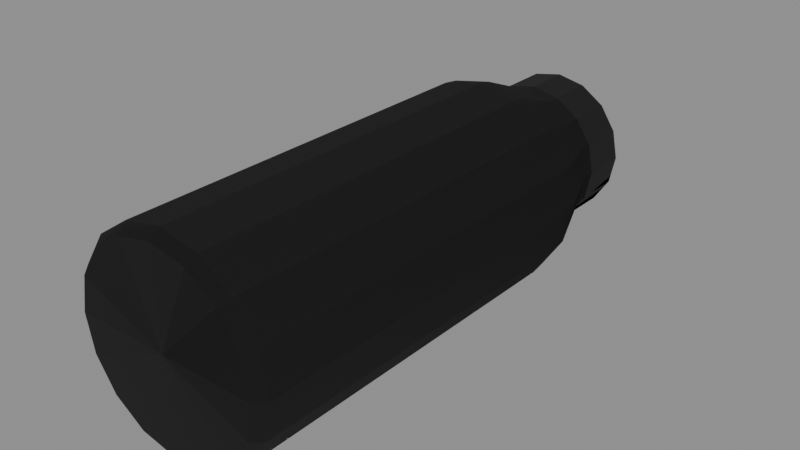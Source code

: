 # Source: S_MILKBOTTLE.blend  (saved by Blender 5.1.30; exported with 4.5.12 LTS)
import bpy
from mathutils import Matrix  # noqa: F401  (used for matrix-valued properties, if any)

bpy.ops.wm.read_factory_settings(use_empty=True)
scene = bpy.context.scene
scene.name = 'Scene'

# ---- images (referenced by path relative to the original .blend; pixels are not part of the script)
import os
ASSET_DIR = os.environ.get("B2B_ASSET_DIR", "")  # directory of the original .blend (textures are referenced by path, not embedded)
HERE = os.path.dirname(os.path.abspath(__file__))  # packed textures are extracted next to this script under _unpacked/

def load_image(name, relpath, width, height, colorspace="sRGB"):
    """Load a texture the original file referenced (path relative to the .blend, or extracted next to this script)."""
    p = next((c for c in (os.path.join(HERE, relpath), os.path.join(ASSET_DIR, relpath)) if relpath and os.path.exists(c)), "")
    if p:
        img = bpy.data.images.load(p, check_existing=True)
        img.name = name
    else:  # same state as the original file: an image datablock whose file is absent (Cycles renders it pink)
        img = bpy.data.images.new(name, width, height)
        img.source = "FILE"
        img.filepath = "//" + (relpath or name)
    img.colorspace_settings.name = colorspace
    return img
img_crossmaterialtrim_webp = load_image('CROSSMATERIALTRIM.webp', 'CROSSMATERIALTRIM.webp', 1024, 1024, 'sRGB')
img_crossmaterialtrim_masks_webp = load_image('CROSSMATERIALTRIM.MASKS.webp', 'CROSSMATERIALTRIM.MASKS.webp', 1024, 1024, 'Non-Color')
img_crossmaterialtrim_normal_webp = load_image('CROSSMATERIALTRIM.NORMAL.webp', 'CROSSMATERIALTRIM.NORMAL.webp', 1024, 1024, 'Non-Color')
img_crossmaterialtrim_colourisemask_webp = load_image('CROSSMATERIALTRIM.COLOURISEMASK.webp', 'CROSSMATERIALTRIM.COLOURISEMASK.webp', 1024, 1024, 'Non-Color')

# ---- materials (node trees are filled in below, after node groups)
mat_crosstrimmat = bpy.data.materials.new('CrossTrimMAT')
mat_crosstrimmat.use_backface_culling = True
mat_crosstrimmat.use_backface_culling_shadow = True

# ---- node groups
ng_nms_colourise = bpy.data.node_groups.new('NMS_Colourise', 'ShaderNodeTree')
_s = ng_nms_colourise.interface.new_socket(name='Color', in_out='OUTPUT', socket_type='NodeSocketColor')
_s = ng_nms_colourise.interface.new_socket(name='Diffuse', in_out='INPUT', socket_type='NodeSocketColor')
_s = ng_nms_colourise.interface.new_socket(name='Mask', in_out='INPUT', socket_type='NodeSocketFloat')
_s = ng_nms_colourise.interface.new_socket(name='Gradient', in_out='INPUT', socket_type='NodeSocketFloat')
_N = ng_nms_colourise.nodes; _L = ng_nms_colourise.links
n0 = _N.new('NodeGroupInput'); n0.name = 'Group Input'; n0.location = (-900, 0)
n1 = _N.new('NodeGroupOutput'); n1.name = 'Group Output'; n1.location = (700, 0)
n2 = _N.new('ShaderNodeRGB'); n2.name = 'Color'; n2.location = (-700, 220)
n2.outputs[0].default_value = (1.0, 1.0, 1.0, 1.0)
n3 = _N.new('ShaderNodeAttribute'); n3.name = 'Attribute'; n3.location = (-500, -260)
n3.label = 'nms_q'
n3.attribute_type = 'OBJECT'
n3.attribute_name = '["nms_q"]'
n4 = _N.new('ShaderNodeMath'); n4.name = 'Math'; n4.location = (-500, 130)
n4.operation = 'GREATER_THAN'
n4.inputs[1].default_value = 0.125
n5 = _N.new('ShaderNodeMix'); n5.name = 'Mix'; n5.location = (-340, 0)
n5.data_type = 'RGBA'
n6 = _N.new('ShaderNodeAttribute'); n6.name = 'Attribute.001'; n6.location = (-290, -260)
n6.label = 'nms_t'
n6.attribute_type = 'OBJECT'
n6.attribute_name = '["nms_t"]'
n7 = _N.new('ShaderNodeMath'); n7.name = 'Math.001'; n7.location = (-290, 130)
n7.operation = 'GREATER_THAN'
n7.inputs[1].default_value = 0.375
n8 = _N.new('ShaderNodeMix'); n8.name = 'Mix.001'; n8.location = (-130, 0)
n8.data_type = 'RGBA'
n9 = _N.new('ShaderNodeAttribute'); n9.name = 'Attribute.002'; n9.location = (-80, -260)
n9.label = 'nms_s'
n9.attribute_type = 'OBJECT'
n9.attribute_name = '["nms_s"]'
n10 = _N.new('ShaderNodeMath'); n10.name = 'Math.002'; n10.location = (-80, 130)
n10.operation = 'GREATER_THAN'
n10.inputs[1].default_value = 0.625
n11 = _N.new('ShaderNodeMix'); n11.name = 'Mix.002'; n11.location = (80, 0)
n11.data_type = 'RGBA'
n12 = _N.new('ShaderNodeAttribute'); n12.name = 'Attribute.003'; n12.location = (130, -260)
n12.label = 'nms_p'
n12.attribute_type = 'OBJECT'
n12.attribute_name = '["nms_p"]'
n13 = _N.new('ShaderNodeMath'); n13.name = 'Math.003'; n13.location = (130, 130)
n13.operation = 'GREATER_THAN'
n13.inputs[1].default_value = 0.875
n14 = _N.new('ShaderNodeMix'); n14.name = 'Mix.003'; n14.location = (290, 0)
n14.data_type = 'RGBA'
n15 = _N.new('ShaderNodeMix'); n15.name = 'Mix.004'; n15.location = (340, -440)
n15.data_type = 'RGBA'
n16 = _N.new('ShaderNodeMix'); n16.name = 'Mix.005'; n16.location = (530, 0)
n16.data_type = 'RGBA'
n17 = _N.new('ShaderNodeMix'); n17.name = 'Mix.006'; n17.location = (720, 0)
n17.data_type = 'RGBA'
n17.blend_type = 'MULTIPLY'
n17.inputs[0].default_value = 1.0
_L.new(n0.outputs[1], n4.inputs[0])
_L.new(n4.outputs[0], n5.inputs[0])
_L.new(n2.outputs[0], n5.inputs[6])
_L.new(n3.outputs[0], n5.inputs[7])
_L.new(n0.outputs[1], n7.inputs[0])
_L.new(n7.outputs[0], n8.inputs[0])
_L.new(n5.outputs[2], n8.inputs[6])
_L.new(n6.outputs[0], n8.inputs[7])
_L.new(n0.outputs[1], n10.inputs[0])
_L.new(n10.outputs[0], n11.inputs[0])
_L.new(n8.outputs[2], n11.inputs[6])
_L.new(n9.outputs[0], n11.inputs[7])
_L.new(n0.outputs[1], n13.inputs[0])
_L.new(n13.outputs[0], n14.inputs[0])
_L.new(n11.outputs[2], n14.inputs[6])
_L.new(n12.outputs[0], n14.inputs[7])
_L.new(n0.outputs[1], n15.inputs[0])
_L.new(n12.outputs[0], n15.inputs[7])
_L.new(n0.outputs[2], n16.inputs[0])
_L.new(n14.outputs[2], n16.inputs[6])
_L.new(n15.outputs[2], n16.inputs[7])
_L.new(n0.outputs[0], n17.inputs[6])
_L.new(n16.outputs[2], n17.inputs[7])
_L.new(n17.outputs[2], n1.inputs[0])
n1.is_active_output = True

# ---- material node trees
mat_crosstrimmat.use_nodes = True; mat_crosstrimmat.node_tree.nodes.clear()
_N = mat_crosstrimmat.node_tree.nodes; _L = mat_crosstrimmat.node_tree.links
n0 = _N.new('ShaderNodeOutputMaterial'); n0.name = 'Material Output'; n0.location = (600, 0)
n1 = _N.new('ShaderNodeBsdfPrincipled'); n1.name = 'Principled BSDF'; n1.location = (250, 0)
n2 = _N.new('ShaderNodeTexImage'); n2.name = 'Diffuse'; n2.location = (-700, 300)
n2.label = 'Diffuse'
n2.image = img_crossmaterialtrim_webp
n3 = _N.new('ShaderNodeTexImage'); n3.name = 'Masks'; n3.location = (-700, 0)
n3.label = 'Masks'
n3.image = img_crossmaterialtrim_masks_webp
n4 = _N.new('ShaderNodeSeparateColor'); n4.name = 'Separate Color'; n4.location = (-450, 0)
n5 = _N.new('ShaderNodeMath'); n5.name = 'Math'; n5.location = (-80, -60)
n5.operation = 'MULTIPLY'
n5.inputs[1].default_value = 0.9
n6 = _N.new('ShaderNodeTexImage'); n6.name = 'Normal'; n6.location = (-700, -350)
n6.label = 'Normal'
n6.image = img_crossmaterialtrim_normal_webp
n7 = _N.new('ShaderNodeSeparateColor'); n7.name = 'Separate Color.001'; n7.location = (-500, -350)
n8 = _N.new('ShaderNodeMath'); n8.name = 'Math.001'; n8.location = (-330, -420)
n8.operation = 'MULTIPLY_ADD'
n8.inputs[1].default_value = 2.0
n8.inputs[2].default_value = -1.0
n9 = _N.new('ShaderNodeMath'); n9.name = 'Math.002'; n9.location = (-330, -520)
n9.operation = 'MULTIPLY_ADD'
n9.inputs[1].default_value = 2.0
n9.inputs[2].default_value = -1.0
n10 = _N.new('ShaderNodeMath'); n10.name = 'Math.003'; n10.location = (-180, -470)
n11 = _N.new('ShaderNodeMath'); n11.name = 'Math.004'; n11.location = (-250, -420)
n11.operation = 'MULTIPLY'
n12 = _N.new('ShaderNodeMath'); n12.name = 'Math.005'; n12.location = (-250, -520)
n12.operation = 'MULTIPLY'
n13 = _N.new('ShaderNodeMath'); n13.name = 'Math.006'; n13.location = (-110, -470)
n13.operation = 'SUBTRACT'
n13.use_clamp = True
n13.inputs[0].default_value = 1.0
n14 = _N.new('ShaderNodeMath'); n14.name = 'Math.007'; n14.location = (-40, -470)
n14.operation = 'SQRT'
n15 = _N.new('ShaderNodeMath'); n15.name = 'Math.008'; n15.location = (30, -470)
n15.operation = 'MULTIPLY_ADD'
n16 = _N.new('ShaderNodeCombineColor'); n16.name = 'Combine Color'; n16.location = (-150, -350)
n17 = _N.new('ShaderNodeNormalMap'); n17.name = 'Normal Map'; n17.location = (0, -350)
n18 = _N.new('ShaderNodeTexImage'); n18.name = 'Colourise Mask'; n18.location = (-750, -700)
n18.label = 'Colourise Mask'
n18.image = img_crossmaterialtrim_colourisemask_webp
n19 = _N.new('ShaderNodeSeparateColor'); n19.name = 'Separate Color.002'; n19.location = (-450, -700)
n20 = _N.new('ShaderNodeGroup'); n20.name = 'Group'; n20.location = (-70, 60)
n20.node_tree = ng_nms_colourise
n20.inputs[2].default_value = 0.0
_L.new(n1.outputs[0], n0.inputs[0])
_L.new(n3.outputs[0], n4.inputs[0])
_L.new(n4.outputs[0], n5.inputs[0])
_L.new(n5.outputs[0], n1.inputs[2])
_L.new(n4.outputs[1], n1.inputs[1])
_L.new(n6.outputs[0], n7.inputs[0])
_L.new(n7.outputs[0], n8.inputs[0])
_L.new(n7.outputs[1], n9.inputs[0])
_L.new(n8.outputs[0], n11.inputs[0])
_L.new(n8.outputs[0], n11.inputs[1])
_L.new(n11.outputs[0], n10.inputs[0])
_L.new(n9.outputs[0], n12.inputs[0])
_L.new(n9.outputs[0], n12.inputs[1])
_L.new(n12.outputs[0], n10.inputs[1])
_L.new(n10.outputs[0], n13.inputs[1])
_L.new(n13.outputs[0], n14.inputs[0])
_L.new(n14.outputs[0], n15.inputs[0])
_L.new(n7.outputs[0], n16.inputs[0])
_L.new(n7.outputs[1], n16.inputs[1])
_L.new(n15.outputs[0], n16.inputs[2])
_L.new(n16.outputs[0], n17.inputs[1])
_L.new(n17.outputs[0], n1.inputs[5])
_L.new(n18.outputs[0], n19.inputs[0])
_L.new(n19.outputs[0], n20.inputs[1])
_L.new(n2.outputs[0], n20.inputs[0])
_L.new(n20.outputs[0], n1.inputs[0])
n0.is_active_output = True

# ---- meshes
me_s_milkbottle = bpy.data.meshes.new('S_MILKBOTTLE')
me_s_milkbottle.from_pydata([(0.03014, 0.3696, 0.03014), (0.03937, 0.3696, 0.01631), (0.0, 0.3696, 2.791e-08), (0.01631, 0.3696, 0.03937), (0.0, 0.3696, 2.791e-08), (0.0, 0.3696, 0.0426), (0.0, 0.3696, 2.791e-08), (-0.01631, 0.3696, 0.03937), (0.0, 0.3696, 2.791e-08), (-0.03014, 0.3696, 0.03014), (0.0, 0.3696, 2.791e-08), (-0.03937, 0.3696, 0.01631), (0.0, 0.3696, 2.791e-08), (-0.0426, 0.3696, -2.701e-07), (0.0, 0.3696, 2.791e-08), (-0.03937, 0.3696, -0.01631), (0.0, 0.3696, 2.791e-08), (-0.03014, 0.3696, -0.03014), (0.0, 0.3696, 2.791e-08), (-0.01631, 0.3696, -0.03937), (0.0, 0.3696, 2.791e-08), (0.0, 0.3696, -0.0426), (0.0, 0.3696, 2.791e-08), (0.01631, 0.3696, -0.03937), (0.0, 0.3696, 2.791e-08), (0.03014, 0.3696, -0.03014), (0.0, 0.3696, 2.791e-08), (0.03937, 0.3696, -0.01631), (0.0, 0.3696, 2.791e-08), (0.0426, 0.3696, 3.259e-07), (0.0, 0.3696, 2.791e-08), (0.03937, 0.3696, 0.01631), (0.0, 0.3696, 2.791e-08), (0.05893, 0.001269, 0.02441), (0.0451, 0.001269, 0.0451), (0.0, 0.001269, 9.583e-11), (0.02441, 0.001269, 0.05893), (0.0, 0.001269, 9.583e-11), (0.0, 0.001269, 0.06378), (0.0, 0.001269, 9.583e-11), (-0.02441, 0.001269, 0.05893), (0.0, 0.001269, 9.583e-11), (-0.0451, 0.001269, 0.0451), (0.0, 0.001269, 9.583e-11), (-0.05893, 0.001269, 0.02441), (0.0, 0.001269, 9.583e-11), (-0.06378, 0.001269, 9.583e-11), (0.0, 0.001269, 9.583e-11), (-0.05893, 0.001269, -0.02441), (0.0, 0.001269, 9.583e-11), (-0.0451, 0.001269, -0.0451), (0.0, 0.001269, 9.583e-11), (-0.02441, 0.001269, -0.05893), (0.0, 0.001269, 9.583e-11), (0.0, 0.001269, -0.06378), (0.0, 0.001269, 9.583e-11), (0.02441, 0.001269, -0.05893), (0.0, 0.001269, 9.583e-11), (0.0451, 0.001269, -0.0451), (0.0, 0.001269, 9.583e-11), (0.05893, 0.001269, -0.02441), (0.0, 0.001269, 9.583e-11), (0.06378, 0.001269, 9.583e-11), (0.0, 0.001269, 9.583e-11), (0.05893, 0.001269, 0.02441), (0.0, 0.001269, 9.583e-11), (0.03522, 0.3284, 0.03522), (0.04755, 0.3159, 0.0197), (0.04599, 0.3284, 0.01906), (0.03641, 0.3159, 0.03641), (0.01906, 0.3284, 0.04599), (0.0197, 0.3159, 0.04755), (0.0, 0.3284, 0.0498), (0.0, 0.3159, 0.05148), (-0.01906, 0.3284, 0.04599), (-0.0197, 0.3159, 0.04755), (-0.03522, 0.3284, 0.03522), (-0.03641, 0.3159, 0.03641), (-0.04599, 0.3284, 0.01906), (-0.04755, 0.3159, 0.0197), (-0.0498, 0.3284, 3.228e-07), (-0.05148, 0.3159, 2.385e-08), (-0.04599, 0.3284, -0.01906), (-0.04755, 0.3159, -0.0197), (-0.03522, 0.3284, -0.03522), (-0.03641, 0.3159, -0.03641), (-0.01906, 0.3284, -0.04599), (-0.0197, 0.3159, -0.04755), (0.0, 0.3284, -0.0498), (0.0, 0.3159, -0.05148), (0.01906, 0.3284, -0.04599), (0.0197, 0.3159, -0.04755), (0.03522, 0.3284, -0.03522), (0.03641, 0.3159, -0.03641), (0.04599, 0.3284, -0.01906), (0.04755, 0.3159, -0.0197), (0.0498, 0.3284, -2.732e-07), (0.05148, 0.3159, 2.385e-08), (0.04599, 0.3284, 0.01906), (0.04755, 0.3159, 0.0197), (-0.06287, 0.2749, -0.02605), (-0.06805, 0.2749, 2.075e-08), (-0.04755, 0.3159, -0.0197), (-0.05148, 0.3159, 2.385e-08), (-0.06287, 0.2749, 0.02605), (-0.04755, 0.3159, 0.0197), (-0.04813, 0.2749, 0.04813), (-0.03641, 0.3159, 0.03641), (-0.02605, 0.2749, 0.06287), (-0.0197, 0.3159, 0.04755), (0.0, 0.2749, 0.06805), (0.0, 0.3159, 0.05148), (0.02605, 0.2749, 0.06287), (0.0197, 0.3159, 0.04755), (0.03014, 0.3696, 0.03014), (0.04599, 0.3606, 0.01906), (0.03937, 0.3696, 0.01631), (0.03522, 0.3606, 0.03522), (0.04599, 0.3284, 0.01906), (0.01631, 0.3696, 0.03937), (0.03522, 0.3284, 0.03522), (0.01906, 0.3606, 0.04599), (0.0, 0.3696, 0.0426), (0.01906, 0.3284, 0.04599), (0.0, 0.3606, 0.0498), (-0.01631, 0.3696, 0.03937), (0.0, 0.3284, 0.0498), (-0.01906, 0.3606, 0.04599), (-0.03014, 0.3696, 0.03014), (-0.01906, 0.3284, 0.04599), (-0.03522, 0.3606, 0.03522), (-0.03937, 0.3696, 0.01631), (-0.03522, 0.3284, 0.03522), (-0.04599, 0.3606, 0.01906), (-0.0426, 0.3696, -2.701e-07), (-0.04599, 0.3284, 0.01906), (-0.0498, 0.3606, 3.252e-07), (-0.03937, 0.3696, -0.01631), (-0.0498, 0.3284, 3.228e-07), (-0.04599, 0.3606, -0.01906), (-0.03014, 0.3696, -0.03014), (-0.04599, 0.3284, -0.01906), (-0.03522, 0.3606, -0.03522), (-0.01631, 0.3696, -0.03937), (-0.03522, 0.3284, -0.03522), (-0.01906, 0.3606, -0.04599), (0.0, 0.3696, -0.0426), (-0.01906, 0.3284, -0.04599), (0.0, 0.3606, -0.0498), (0.01631, 0.3696, -0.03937), (0.0, 0.3284, -0.0498), (0.01906, 0.3606, -0.04599), (0.03014, 0.3696, -0.03014), (0.01906, 0.3284, -0.04599), (0.03522, 0.3284, -0.03522), (0.03522, 0.3606, -0.03522), (0.03937, 0.3696, -0.01631), (0.04599, 0.3606, -0.01906), (0.04599, 0.3284, -0.01906), (0.0426, 0.3696, 3.259e-07), (0.0498, 0.3606, -2.708e-07), (0.0498, 0.3284, -2.732e-07), (0.03937, 0.3696, 0.01631), (0.04599, 0.3606, 0.01906), (0.04599, 0.3284, 0.01906), (0.03641, 0.3159, 0.03641), (0.06287, 0.2749, 0.02605), (0.04755, 0.3159, 0.0197), (0.04813, 0.2749, 0.04813), (0.0197, 0.3159, 0.04755), (0.06415, 0.2642, 0.02658), (0.02605, 0.2749, 0.06287), (0.0491, 0.2642, 0.0491), (0.06415, 0.00798, 0.02658), (0.02658, 0.2642, 0.06415), (0.0, 0.2749, 0.06805), (0.0491, 0.00798, 0.0491), (0.05893, 0.001269, 0.02441), (0.0451, 0.001269, 0.0451), (0.02658, 0.00798, 0.06415), (0.02441, 0.001269, 0.05893), (0.0, 0.2642, 0.06946), (-0.02605, 0.2749, 0.06287), (0.0, 0.00798, 0.06946), (0.0, 0.001269, 0.06378), (-0.02658, 0.2642, 0.06415), (-0.04813, 0.2749, 0.04813), (-0.02658, 0.00798, 0.06415), (-0.02441, 0.001269, 0.05893), (-0.0491, 0.2642, 0.0491), (-0.06287, 0.2749, 0.02605), (-0.0491, 0.00798, 0.0491), (-0.0451, 0.001269, 0.0451), (-0.06415, 0.2642, 0.02658), (-0.06805, 0.2749, 2.075e-08), (-0.06415, 0.00798, 0.02658), (-0.05893, 0.001269, 0.02441), (-0.06946, 0.2642, 1.994e-08), (-0.06287, 0.2749, -0.02605), (-0.06946, 0.00798, 6.025e-10), (-0.06378, 0.001269, 9.583e-11), (-0.06415, 0.2642, -0.02658), (-0.06415, 0.00798, -0.02658), (-0.05893, 0.001269, -0.02441), (-0.03641, 0.3159, -0.03641), (-0.04755, 0.3159, -0.0197), (-0.0491, 0.00798, -0.0491), (-0.0451, 0.001269, -0.0451), (-0.04813, 0.2749, -0.04813), (-0.0197, 0.3159, -0.04755), (-0.0491, 0.2642, -0.0491), (-0.02605, 0.2749, -0.06287), (0.0, 0.3159, -0.05148), (-0.02658, 0.2642, -0.06415), (0.0, 0.2749, -0.06805), (0.0197, 0.3159, -0.04755), (-0.02658, 0.00798, -0.06415), (-0.02441, 0.001269, -0.05893), (0.0, 0.2642, -0.06946), (0.02605, 0.2749, -0.06287), (0.03641, 0.3159, -0.03641), (0.0, 0.00798, -0.06946), (0.0, 0.001269, -0.06378), (0.02658, 0.2642, -0.06415), (0.04813, 0.2749, -0.04813), (0.04755, 0.3159, -0.0197), (0.02658, 0.00798, -0.06415), (0.02441, 0.001269, -0.05893), (0.0491, 0.2642, -0.0491), (0.06287, 0.2749, -0.02605), (0.05148, 0.3159, 2.385e-08), (0.0491, 0.00798, -0.0491), (0.0451, 0.001269, -0.0451), (0.06415, 0.2642, -0.02658), (0.06805, 0.2749, 2.075e-08), (0.04755, 0.3159, 0.0197), (0.06287, 0.2749, 0.02605), (0.06946, 0.2642, 1.994e-08), (0.06415, 0.2642, 0.02658), (0.06415, 0.00798, -0.02658), (0.05893, 0.001269, -0.02441), (0.06946, 0.00798, 6.025e-10), (0.06378, 0.001269, 9.583e-11), (0.06415, 0.00798, 0.02658), (0.05893, 0.001269, 0.02441), (0.0, 0.3713, -0.01527), (0.01665, 0.3713, 0.001392), (0.02356, 0.3713, -0.01527), (0.01665, 0.3713, -0.03192), (0.0, 0.3713, 0.008293), (0.0, 0.3713, -0.03882), (-0.01665, 0.3713, 0.001391), (-0.01665, 0.3713, -0.03192), (-0.02356, 0.3713, -0.01527)], [], [(0, 1, 2), (3, 0, 4), (5, 3, 6), (7, 5, 8), (9, 7, 10), (11, 9, 12), (13, 11, 14), (15, 13, 16), (17, 15, 18), (19, 17, 20), (21, 19, 22), (23, 21, 24), (25, 23, 26), (27, 25, 28), (29, 27, 30), (31, 29, 32), (33, 34, 35), (34, 36, 37), (36, 38, 39), (38, 40, 41), (40, 42, 43), (42, 44, 45), (44, 46, 47), (46, 48, 49), (48, 50, 51), (50, 52, 53), (52, 54, 55), (54, 56, 57), (56, 58, 59), (58, 60, 61), (60, 62, 63), (62, 64, 65), (66, 67, 68), (69, 67, 66), (70, 69, 66), (71, 69, 70), (72, 71, 70), (73, 71, 72), (74, 73, 72), (75, 73, 74), (76, 75, 74), (77, 75, 76), (78, 77, 76), (79, 77, 78), (80, 79, 78), (81, 79, 80), (82, 81, 80), (83, 81, 82), (84, 83, 82), (85, 83, 84), (86, 85, 84), (87, 85, 86), (88, 87, 86), (89, 87, 88), (90, 89, 88), (91, 89, 90), (92, 91, 90), (93, 91, 92), (94, 93, 92), (95, 93, 94), (96, 95, 94), (97, 95, 96), (98, 97, 96), (99, 97, 98), (100, 101, 102), (102, 101, 103), (101, 104, 103), (103, 104, 105), (104, 106, 105), (105, 106, 107), (106, 108, 107), (107, 108, 109), (108, 110, 109), (109, 110, 111), (110, 112, 111), (111, 112, 113), (114, 115, 116), (117, 115, 114), (117, 118, 115), (119, 117, 114), (120, 118, 117), (121, 117, 119), (121, 120, 117), (122, 121, 119), (123, 120, 121), (124, 121, 122), (124, 123, 121), (125, 124, 122), (126, 123, 124), (127, 124, 125), (127, 126, 124), (128, 127, 125), (129, 126, 127), (130, 127, 128), (130, 129, 127), (131, 130, 128), (132, 129, 130), (133, 130, 131), (133, 132, 130), (134, 133, 131), (135, 132, 133), (136, 133, 134), (136, 135, 133), (137, 136, 134), (138, 135, 136), (139, 136, 137), (139, 138, 136), (140, 139, 137), (141, 138, 139), (142, 139, 140), (142, 141, 139), (143, 142, 140), (144, 141, 142), (145, 142, 143), (145, 144, 142), (146, 145, 143), (147, 144, 145), (148, 145, 146), (148, 147, 145), (149, 148, 146), (150, 147, 148), (151, 148, 149), (151, 150, 148), (152, 151, 149), (153, 150, 151), (151, 154, 153), (155, 151, 152), (155, 154, 151), (156, 155, 152), (157, 154, 155), (157, 155, 156), (158, 154, 157), (159, 157, 156), (160, 158, 157), (160, 157, 159), (161, 158, 160), (162, 160, 159), (163, 160, 162), (163, 161, 160), (164, 161, 163), (165, 166, 167), (168, 166, 165), (169, 168, 165), (168, 170, 166), (171, 168, 169), (172, 170, 168), (171, 172, 168), (172, 173, 170), (174, 172, 171), (175, 174, 171), (176, 173, 172), (174, 176, 172), (176, 177, 173), (178, 177, 176), (179, 178, 176), (179, 176, 174), (180, 178, 179), (181, 174, 175), (181, 179, 174), (182, 181, 175), (183, 180, 179), (183, 179, 181), (184, 180, 183), (185, 181, 182), (185, 183, 181), (186, 185, 182), (187, 184, 183), (187, 183, 185), (188, 184, 187), (189, 185, 186), (189, 187, 185), (190, 189, 186), (191, 188, 187), (191, 187, 189), (192, 188, 191), (193, 189, 190), (193, 191, 189), (194, 193, 190), (195, 192, 191), (195, 191, 193), (196, 192, 195), (197, 193, 194), (197, 195, 193), (198, 197, 194), (199, 196, 195), (199, 195, 197), (200, 196, 199), (201, 199, 197), (201, 197, 198), (202, 200, 199), (202, 199, 201), (203, 200, 202), (204, 198, 205), (206, 203, 202), (207, 203, 206), (208, 198, 204), (208, 201, 198), (209, 208, 204), (210, 202, 201), (210, 201, 208), (206, 202, 210), (211, 208, 209), (211, 210, 208), (212, 211, 209), (213, 206, 210), (213, 210, 211), (214, 211, 212), (214, 213, 211), (215, 214, 212), (216, 206, 213), (216, 207, 206), (217, 207, 216), (218, 213, 214), (218, 216, 213), (219, 214, 215), (219, 218, 214), (220, 219, 215), (221, 216, 218), (221, 217, 216), (222, 217, 221), (223, 218, 219), (223, 221, 218), (224, 219, 220), (224, 223, 219), (225, 224, 220), (226, 221, 223), (226, 222, 221), (227, 222, 226), (228, 223, 224), (228, 226, 223), (229, 224, 225), (229, 228, 224), (230, 229, 225), (231, 226, 228), (231, 227, 226), (232, 227, 231), (233, 228, 229), (233, 231, 228), (234, 229, 230), (234, 233, 229), (235, 234, 230), (236, 234, 235), (236, 237, 234), (237, 233, 234), (238, 237, 236), (239, 231, 233), (237, 239, 233), (239, 232, 231), (240, 232, 239), (241, 239, 237), (241, 240, 239), (238, 241, 237), (242, 240, 241), (243, 241, 238), (243, 242, 241), (244, 242, 243), (245, 246, 247), (245, 247, 248), (245, 249, 246), (245, 248, 250), (245, 251, 249), (245, 250, 252), (245, 253, 251), (245, 252, 253)])
me_s_milkbottle.polygons.foreach_set('use_smooth', [True] * 264)
_uv = me_s_milkbottle.uv_layers.new(name='UVMap')
_uv.uv.foreach_set('vector', [0.6958, 0.6606, 0.6982, 0.6606, 0.6973, 0.6743, 0.6934, 0.6606, 0.6958, 0.6606, 0.6943, 0.6743, 0.6909, 0.6606, 0.6934, 0.6606, 0.6919, 0.6743, 0.688, 0.6606, 0.6909, 0.6606, 0.6895, 0.6743, 0.6855, 0.6606, 0.688, 0.6606, 0.687, 0.6743, 0.6831, 0.6606, 0.6855, 0.6606, 0.6841, 0.6743, 0.6802, 0.6606, 0.6831, 0.6606, 0.6816, 0.6743, 0.6777, 0.6606, 0.6802, 0.6606, 0.6792, 0.6743, 0.6753, 0.6606, 0.6777, 0.6606, 0.6763, 0.6743, 0.6724, 0.6606, 0.6753, 0.6606, 0.6738, 0.6743, 0.6699, 0.6606, 0.6724, 0.6606, 0.6714, 0.6743, 0.6675, 0.6606, 0.6699, 0.6606, 0.6689, 0.6743, 0.665, 0.6606, 0.6675, 0.6606, 0.666, 0.6743, 0.6621, 0.6606, 0.665, 0.6606, 0.6636, 0.6743, 0.6597, 0.6606, 0.6621, 0.6606, 0.6611, 0.6743, 0.6572, 0.6606, 0.6597, 0.6606, 0.6582, 0.6743, 0.8506, 0.5713, 0.8496, 0.5713, 0.8501, 0.5928, 0.8496, 0.5713, 0.8486, 0.5713, 0.8491, 0.5928, 0.8486, 0.5713, 0.8481, 0.5713, 0.8486, 0.5928, 0.8481, 0.5713, 0.8472, 0.5713, 0.8477, 0.5928, 0.8472, 0.5713, 0.8462, 0.5713, 0.8467, 0.5928, 0.8462, 0.5713, 0.8452, 0.5713, 0.8457, 0.5928, 0.8452, 0.5713, 0.8442, 0.5713, 0.8447, 0.5928, 0.8442, 0.5713, 0.8438, 0.5713, 0.8442, 0.5928, 0.8438, 0.5713, 0.8428, 0.5713, 0.8433, 0.5928, 0.8428, 0.5713, 0.8418, 0.5713, 0.8423, 0.5928, 0.8418, 0.5713, 0.8408, 0.5713, 0.8413, 0.5928, 0.8408, 0.5713, 0.8398, 0.5713, 0.8403, 0.5928, 0.8398, 0.5713, 0.8394, 0.5713, 0.8398, 0.5928, 0.8394, 0.5713, 0.8384, 0.5713, 0.8389, 0.5928, 0.8384, 0.5713, 0.8374, 0.5713, 0.8379, 0.5928, 0.8374, 0.5713, 0.8364, 0.5713, 0.8369, 0.5928, 0.9067, 0.5264, 0.9336, 0.5186, 0.9336, 0.5264, 0.9067, 0.5186, 0.9336, 0.5186, 0.9067, 0.5264, 0.8799, 0.5264, 0.9067, 0.5186, 0.9067, 0.5264, 0.8799, 0.5186, 0.9067, 0.5186, 0.8799, 0.5264, 0.853, 0.5264, 0.8799, 0.5186, 0.8799, 0.5264, 0.853, 0.5186, 0.8799, 0.5186, 0.853, 0.5264, 0.8262, 0.5264, 0.853, 0.5186, 0.853, 0.5264, 0.8262, 0.5186, 0.853, 0.5186, 0.8262, 0.5264, 0.7993, 0.5264, 0.8262, 0.5186, 0.8262, 0.5264, 0.7993, 0.5186, 0.8262, 0.5186, 0.7993, 0.5264, 0.7725, 0.5264, 0.7993, 0.5186, 0.7993, 0.5264, 0.7725, 0.5186, 0.7993, 0.5186, 0.7725, 0.5264, 0.7456, 0.5264, 0.7725, 0.5186, 0.7725, 0.5264, 0.7456, 0.5186, 0.7725, 0.5186, 0.7456, 0.5264, 0.7188, 0.5264, 0.7456, 0.5186, 0.7456, 0.5264, 0.7188, 0.5186, 0.7456, 0.5186, 0.7188, 0.5264, 0.6919, 0.5264, 0.7188, 0.5186, 0.7188, 0.5264, 0.6919, 0.5186, 0.7188, 0.5186, 0.6919, 0.5264, 0.665, 0.5264, 0.6919, 0.5186, 0.6919, 0.5264, 0.665, 0.5186, 0.6919, 0.5186, 0.665, 0.5264, 0.6382, 0.5264, 0.665, 0.5186, 0.665, 0.5264, 0.6382, 0.5186, 0.665, 0.5186, 0.6382, 0.5264, 0.6113, 0.5264, 0.6382, 0.5186, 0.6382, 0.5264, 0.6113, 0.5186, 0.6382, 0.5186, 0.6113, 0.5264, 0.5845, 0.5264, 0.6113, 0.5186, 0.6113, 0.5264, 0.5845, 0.5186, 0.6113, 0.5186, 0.5845, 0.5264, 0.5576, 0.5264, 0.5845, 0.5186, 0.5845, 0.5264, 0.5576, 0.5186, 0.5845, 0.5186, 0.5576, 0.5264, 0.5308, 0.5264, 0.5576, 0.5186, 0.5576, 0.5264, 0.5308, 0.5186, 0.5576, 0.5186, 0.5308, 0.5264, 0.5039, 0.5264, 0.5308, 0.5186, 0.5308, 0.5264, 0.5039, 0.5186, 0.5308, 0.5186, 0.5039, 0.5264, 0.1587, 0.3364, 0.1649, 0.3364, 0.1587, 0.3511, 0.1587, 0.3511, 0.1649, 0.3364, 0.1649, 0.3511, 0.1649, 0.3364, 0.1711, 0.3364, 0.1649, 0.3511, 0.1649, 0.3511, 0.1711, 0.3364, 0.1711, 0.3511, 0.1711, 0.3364, 0.1772, 0.3364, 0.1711, 0.3511, 0.1711, 0.3511, 0.1772, 0.3364, 0.1772, 0.3511, 0.1772, 0.3364, 0.1836, 0.3364, 0.1772, 0.3511, 0.1772, 0.3511, 0.1836, 0.3364, 0.1836, 0.3511, 0.1836, 0.3364, 0.1898, 0.3364, 0.1836, 0.3511, 0.1836, 0.3511, 0.1898, 0.3364, 0.1898, 0.3511, 0.1898, 0.3364, 0.196, 0.3364, 0.1898, 0.3511, 0.1898, 0.3511, 0.196, 0.3364, 0.196, 0.3511, 0.6958, 0.6606, 0.6982, 0.6606, 0.6982, 0.6606, 0.6958, 0.6606, 0.6982, 0.6606, 0.6958, 0.6606, 0.6958, 0.6606, 0.6982, 0.6689, 0.6982, 0.6606, 0.6934, 0.6606, 0.6958, 0.6606, 0.6958, 0.6606, 0.6958, 0.6689, 0.6982, 0.6689, 0.6958, 0.6606, 0.6934, 0.6606, 0.6958, 0.6606, 0.6934, 0.6606, 0.6934, 0.6606, 0.6958, 0.6689, 0.6958, 0.6606, 0.6909, 0.6606, 0.6934, 0.6606, 0.6934, 0.6606, 0.6934, 0.6689, 0.6958, 0.6689, 0.6934, 0.6606, 0.6909, 0.6606, 0.6934, 0.6606, 0.6909, 0.6606, 0.6909, 0.6606, 0.6934, 0.6689, 0.6934, 0.6606, 0.688, 0.6606, 0.6909, 0.6606, 0.6909, 0.6606, 0.6909, 0.6689, 0.6934, 0.6689, 0.6909, 0.6606, 0.688, 0.6606, 0.6909, 0.6606, 0.688, 0.6606, 0.688, 0.6606, 0.6909, 0.6689, 0.6909, 0.6606, 0.6855, 0.6606, 0.688, 0.6606, 0.688, 0.6606, 0.688, 0.6689, 0.6909, 0.6689, 0.688, 0.6606, 0.6855, 0.6606, 0.688, 0.6606, 0.6855, 0.6606, 0.6855, 0.6606, 0.688, 0.6689, 0.688, 0.6606, 0.6831, 0.6606, 0.6855, 0.6606, 0.6855, 0.6606, 0.6855, 0.6689, 0.688, 0.6689, 0.6855, 0.6606, 0.6831, 0.6606, 0.6855, 0.6606, 0.6831, 0.6606, 0.6831, 0.6606, 0.6855, 0.6689, 0.6855, 0.6606, 0.6802, 0.6606, 0.6831, 0.6606, 0.6831, 0.6606, 0.6831, 0.6689, 0.6855, 0.6689, 0.6831, 0.6606, 0.6802, 0.6606, 0.6831, 0.6606, 0.6802, 0.6606, 0.6802, 0.6606, 0.6831, 0.6689, 0.6831, 0.6606, 0.6777, 0.6606, 0.6802, 0.6606, 0.6802, 0.6606, 0.6802, 0.6689, 0.6831, 0.6689, 0.6802, 0.6606, 0.6777, 0.6606, 0.6802, 0.6606, 0.6777, 0.6606, 0.6777, 0.6606, 0.6802, 0.6689, 0.6802, 0.6606, 0.6753, 0.6606, 0.6777, 0.6606, 0.6777, 0.6606, 0.6777, 0.6689, 0.6802, 0.6689, 0.6777, 0.6606, 0.6753, 0.6606, 0.6777, 0.6606, 0.6753, 0.6606, 0.6753, 0.6606, 0.6777, 0.6689, 0.6777, 0.6606, 0.6724, 0.6606, 0.6753, 0.6606, 0.6753, 0.6606, 0.6753, 0.6689, 0.6777, 0.6689, 0.6753, 0.6606, 0.6724, 0.6606, 0.6753, 0.6606, 0.6724, 0.6606, 0.6724, 0.6606, 0.6753, 0.6689, 0.6753, 0.6606, 0.6699, 0.6606, 0.6724, 0.6606, 0.6724, 0.6606, 0.6724, 0.6689, 0.6753, 0.6689, 0.6724, 0.6606, 0.6699, 0.6606, 0.6724, 0.6606, 0.6699, 0.6606, 0.6699, 0.6606, 0.6724, 0.6689, 0.6724, 0.6606, 0.6675, 0.6606, 0.6699, 0.6606, 0.6699, 0.6606, 0.6699, 0.6689, 0.6724, 0.6689, 0.6699, 0.6606, 0.6675, 0.6606, 0.6699, 0.6606, 0.6675, 0.6606, 0.6675, 0.6606, 0.6699, 0.6689, 0.6699, 0.6606, 0.665, 0.6606, 0.6675, 0.6606, 0.6675, 0.6606, 0.6675, 0.6689, 0.6699, 0.6689, 0.6675, 0.6606, 0.6675, 0.6606, 0.665, 0.6689, 0.6675, 0.6689, 0.665, 0.6606, 0.6675, 0.6606, 0.665, 0.6606, 0.665, 0.6606, 0.665, 0.6689, 0.6675, 0.6606, 0.6621, 0.6606, 0.665, 0.6606, 0.665, 0.6606, 0.6621, 0.6606, 0.665, 0.6689, 0.665, 0.6606, 0.6621, 0.6606, 0.665, 0.6606, 0.6621, 0.6606, 0.6621, 0.6689, 0.665, 0.6689, 0.6621, 0.6606, 0.6597, 0.6606, 0.6621, 0.6606, 0.6621, 0.6606, 0.6597, 0.6606, 0.6621, 0.6689, 0.6621, 0.6606, 0.6597, 0.6606, 0.6621, 0.6606, 0.6597, 0.6606, 0.6597, 0.6689, 0.6621, 0.6689, 0.6597, 0.6606, 0.6572, 0.6606, 0.6597, 0.6606, 0.6597, 0.6606, 0.6572, 0.6606, 0.6597, 0.6606, 0.6572, 0.6606, 0.6572, 0.6606, 0.6597, 0.6689, 0.6597, 0.6606, 0.6572, 0.6689, 0.6597, 0.6689, 0.6572, 0.6606, 0.7803, 0.6147, 0.7891, 0.6074, 0.7891, 0.6147, 0.7803, 0.6074, 0.7891, 0.6074, 0.7803, 0.6147, 0.7715, 0.6147, 0.7803, 0.6074, 0.7803, 0.6147, 0.7803, 0.6074, 0.7891, 0.6064, 0.7891, 0.6074, 0.7715, 0.6074, 0.7803, 0.6074, 0.7715, 0.6147, 0.7803, 0.6064, 0.7891, 0.6064, 0.7803, 0.6074, 0.7715, 0.6074, 0.7803, 0.6064, 0.7803, 0.6074, 0.7803, 0.6064, 0.7891, 0.5737, 0.7891, 0.6064, 0.7715, 0.6064, 0.7803, 0.6064, 0.7715, 0.6074, 0.7627, 0.6074, 0.7715, 0.6064, 0.7715, 0.6074, 0.7803, 0.5737, 0.7891, 0.5737, 0.7803, 0.6064, 0.7715, 0.6064, 0.7803, 0.5737, 0.7803, 0.6064, 0.7803, 0.5737, 0.7891, 0.5732, 0.7891, 0.5737, 0.7803, 0.5732, 0.7891, 0.5732, 0.7803, 0.5737, 0.7715, 0.5737, 0.7803, 0.5732, 0.7803, 0.5737, 0.7715, 0.5737, 0.7803, 0.5737, 0.7715, 0.6064, 0.7715, 0.5732, 0.7803, 0.5732, 0.7715, 0.5737, 0.7627, 0.6064, 0.7715, 0.6064, 0.7627, 0.6074, 0.7627, 0.6064, 0.7715, 0.5737, 0.7715, 0.6064, 0.7539, 0.6074, 0.7627, 0.6064, 0.7627, 0.6074, 0.7627, 0.5737, 0.7715, 0.5732, 0.7715, 0.5737, 0.7627, 0.5737, 0.7715, 0.5737, 0.7627, 0.6064, 0.7627, 0.5732, 0.7715, 0.5732, 0.7627, 0.5737, 0.7539, 0.6064, 0.7627, 0.6064, 0.7539, 0.6074, 0.7539, 0.6064, 0.7627, 0.5737, 0.7627, 0.6064, 0.7451, 0.6074, 0.7539, 0.6064, 0.7539, 0.6074, 0.7539, 0.5737, 0.7627, 0.5732, 0.7627, 0.5737, 0.7539, 0.5737, 0.7627, 0.5737, 0.7539, 0.6064, 0.7539, 0.5732, 0.7627, 0.5732, 0.7539, 0.5737, 0.7451, 0.6064, 0.7539, 0.6064, 0.7451, 0.6074, 0.7451, 0.6064, 0.7539, 0.5737, 0.7539, 0.6064, 0.7363, 0.6074, 0.7451, 0.6064, 0.7451, 0.6074, 0.7451, 0.5737, 0.7539, 0.5732, 0.7539, 0.5737, 0.7451, 0.5737, 0.7539, 0.5737, 0.7451, 0.6064, 0.7451, 0.5732, 0.7539, 0.5732, 0.7451, 0.5737, 0.7363, 0.6064, 0.7451, 0.6064, 0.7363, 0.6074, 0.7363, 0.6064, 0.7451, 0.5737, 0.7451, 0.6064, 0.7275, 0.6074, 0.7363, 0.6064, 0.7363, 0.6074, 0.7363, 0.5737, 0.7451, 0.5732, 0.7451, 0.5737, 0.7363, 0.5737, 0.7451, 0.5737, 0.7363, 0.6064, 0.7363, 0.5732, 0.7451, 0.5732, 0.7363, 0.5737, 0.7275, 0.6064, 0.7363, 0.6064, 0.7275, 0.6074, 0.7275, 0.6064, 0.7363, 0.5737, 0.7363, 0.6064, 0.7188, 0.6074, 0.7275, 0.6064, 0.7275, 0.6074, 0.7275, 0.5737, 0.7363, 0.5732, 0.7363, 0.5737, 0.7275, 0.5737, 0.7363, 0.5737, 0.7275, 0.6064, 0.7275, 0.5732, 0.7363, 0.5732, 0.7275, 0.5737, 0.7188, 0.6064, 0.7275, 0.5737, 0.7275, 0.6064, 0.7188, 0.6064, 0.7275, 0.6064, 0.7188, 0.6074, 0.7188, 0.5737, 0.7275, 0.5732, 0.7275, 0.5737, 0.7188, 0.5737, 0.7275, 0.5737, 0.7188, 0.6064, 0.7188, 0.5732, 0.7275, 0.5732, 0.7188, 0.5737, 0.71, 0.6147, 0.7188, 0.6074, 0.7188, 0.6147, 0.71, 0.5737, 0.7188, 0.5732, 0.7188, 0.5737, 0.71, 0.5732, 0.7188, 0.5732, 0.71, 0.5737, 0.71, 0.6074, 0.7188, 0.6074, 0.71, 0.6147, 0.71, 0.6074, 0.7188, 0.6064, 0.7188, 0.6074, 0.7012, 0.6147, 0.71, 0.6074, 0.71, 0.6147, 0.71, 0.6064, 0.7188, 0.5737, 0.7188, 0.6064, 0.71, 0.6064, 0.7188, 0.6064, 0.71, 0.6074, 0.71, 0.5737, 0.7188, 0.5737, 0.71, 0.6064, 0.7012, 0.6074, 0.71, 0.6074, 0.7012, 0.6147, 0.7012, 0.6074, 0.71, 0.6064, 0.71, 0.6074, 0.6924, 0.6147, 0.7012, 0.6074, 0.7012, 0.6147, 0.7012, 0.6064, 0.71, 0.5737, 0.71, 0.6064, 0.7012, 0.6064, 0.71, 0.6064, 0.7012, 0.6074, 0.6924, 0.6074, 0.7012, 0.6074, 0.6924, 0.6147, 0.6924, 0.6074, 0.7012, 0.6064, 0.7012, 0.6074, 0.6836, 0.6147, 0.6924, 0.6074, 0.6924, 0.6147, 0.7012, 0.5737, 0.71, 0.5737, 0.7012, 0.6064, 0.7012, 0.5737, 0.71, 0.5732, 0.71, 0.5737, 0.7012, 0.5732, 0.71, 0.5732, 0.7012, 0.5737, 0.6924, 0.6064, 0.7012, 0.6064, 0.6924, 0.6074, 0.6924, 0.6064, 0.7012, 0.5737, 0.7012, 0.6064, 0.6836, 0.6074, 0.6924, 0.6074, 0.6836, 0.6147, 0.6836, 0.6074, 0.6924, 0.6064, 0.6924, 0.6074, 0.6748, 0.6147, 0.6836, 0.6074, 0.6836, 0.6147, 0.6924, 0.5737, 0.7012, 0.5737, 0.6924, 0.6064, 0.6924, 0.5737, 0.7012, 0.5732, 0.7012, 0.5737, 0.6924, 0.5732, 0.7012, 0.5732, 0.6924, 0.5737, 0.6836, 0.6064, 0.6924, 0.6064, 0.6836, 0.6074, 0.6836, 0.6064, 0.6924, 0.5737, 0.6924, 0.6064, 0.6748, 0.6074, 0.6836, 0.6074, 0.6748, 0.6147, 0.6748, 0.6074, 0.6836, 0.6064, 0.6836, 0.6074, 0.666, 0.6147, 0.6748, 0.6074, 0.6748, 0.6147, 0.6836, 0.5737, 0.6924, 0.5737, 0.6836, 0.6064, 0.6836, 0.5737, 0.6924, 0.5732, 0.6924, 0.5737, 0.6836, 0.5732, 0.6924, 0.5732, 0.6836, 0.5737, 0.6748, 0.6064, 0.6836, 0.6064, 0.6748, 0.6074, 0.6748, 0.6064, 0.6836, 0.5737, 0.6836, 0.6064, 0.666, 0.6074, 0.6748, 0.6074, 0.666, 0.6147, 0.666, 0.6074, 0.6748, 0.6064, 0.6748, 0.6074, 0.6572, 0.6147, 0.666, 0.6074, 0.666, 0.6147, 0.6748, 0.5737, 0.6836, 0.5737, 0.6748, 0.6064, 0.6748, 0.5737, 0.6836, 0.5732, 0.6836, 0.5737, 0.6748, 0.5732, 0.6836, 0.5732, 0.6748, 0.5737, 0.666, 0.6064, 0.6748, 0.6064, 0.666, 0.6074, 0.666, 0.6064, 0.6748, 0.5737, 0.6748, 0.6064, 0.6572, 0.6074, 0.666, 0.6074, 0.6572, 0.6147, 0.6572, 0.6074, 0.666, 0.6064, 0.666, 0.6074, 0.6479, 0.6147, 0.6572, 0.6074, 0.6572, 0.6147, 0.6479, 0.6074, 0.6572, 0.6074, 0.6479, 0.6147, 0.6479, 0.6074, 0.6572, 0.6064, 0.6572, 0.6074, 0.6572, 0.6064, 0.666, 0.6064, 0.6572, 0.6074, 0.6479, 0.6064, 0.6572, 0.6064, 0.6479, 0.6074, 0.666, 0.5737, 0.6748, 0.5737, 0.666, 0.6064, 0.6572, 0.6064, 0.666, 0.5737, 0.666, 0.6064, 0.666, 0.5737, 0.6748, 0.5732, 0.6748, 0.5737, 0.666, 0.5732, 0.6748, 0.5732, 0.666, 0.5737, 0.6572, 0.5737, 0.666, 0.5737, 0.6572, 0.6064, 0.6572, 0.5737, 0.666, 0.5732, 0.666, 0.5737, 0.6479, 0.6064, 0.6572, 0.5737, 0.6572, 0.6064, 0.6572, 0.5732, 0.666, 0.5732, 0.6572, 0.5737, 0.6479, 0.5737, 0.6572, 0.5737, 0.6479, 0.6064, 0.6479, 0.5737, 0.6572, 0.5732, 0.6572, 0.5737, 0.6479, 0.5732, 0.6572, 0.5732, 0.6479, 0.5737, 0.8745, 0.3652, 0.8428, 0.3813, 0.8296, 0.3652, 0.8745, 0.3652, 0.8296, 0.3652, 0.8428, 0.3486, 0.8745, 0.3652, 0.8745, 0.3882, 0.8428, 0.3813, 0.8745, 0.3652, 0.8428, 0.3486, 0.875, 0.3418, 0.8745, 0.3652, 0.9067, 0.3813, 0.8745, 0.3882, 0.8745, 0.3652, 0.875, 0.3418, 0.9067, 0.3486, 0.8745, 0.3652, 0.9199, 0.3652, 0.9067, 0.3813, 0.8745, 0.3652, 0.9067, 0.3486, 0.9199, 0.3652])
me_s_milkbottle.materials.append(mat_crosstrimmat)
me_s_milkbottle.update()
me_s_milkbottle.normals_split_custom_set([tuple(v) for v in zip(*[iter([-3.993e-08, 1.0, -0.001055, 1.746e-09, 1.0, -0.001055, -2.742e-08, 1.0, -0.001055, -1.222e-09, 1.0, -0.001055, 9.098e-08, 1.0, -0.001055, -6.371e-08, 1.0, -0.001055, -6.214e-09, 1.0, -0.001055, 4.348e-08, 1.0, -0.001055, 7.384e-09, 1.0, -0.001055, -4.878e-08, 1.0, -0.001055, 0.0, 1.0, -0.001055, 2.643e-08, 1.0, -0.001055, 6.158e-08, 1.0, -0.001055, 3.938e-08, 1.0, -0.001055, -9.226e-08, 1.0, -0.001055, -7.742e-09, 1.0, -0.001055, -5.442e-08, 1.0, -0.001055, 6.109e-08, 1.0, -0.001055, -4.597e-08, 1.0, -0.0009588, 5.306e-08, 1.0, -0.0009588, 8.235e-09, 1.0, -0.0009588, 6.741e-07, 1.0, -0.0009588, 5.732e-07, 1.0, -0.0009588, 5.39e-07, 1.0, -0.0009588, 3.754e-08, 1.0, -0.001055, -8.903e-08, 1.0, -0.001055, 3.242e-08, 1.0, -0.001055, 3.783e-08, 1.0, -0.001055, -1.892e-08, 1.0, -0.001055, -3.754e-09, 1.0, -0.001055, 5.007e-08, 1.0, -0.001055, -1.125e-07, 1.0, -0.001055, 0.0, 1.0, -0.001055, -5.086e-08, 1.0, -0.001055, -5.598e-08, 1.0, -0.001055, 3.344e-08, 1.0, -0.001055, 1.365e-08, 1.0, -0.001055, -4.348e-08, 1.0, -0.001055, 3.754e-08, 1.0, -0.001055, 8.324e-08, 1.0, -0.001055, -4.296e-08, 1.0, -0.001055, 1.048e-09, 1.0, -0.001055, 2.692e-09, 1.0, -0.0009588, 4.182e-08, 1.0, -0.0009588, 1.129e-08, 1.0, -0.0009588, -5.347e-07, 1.0, -0.0009588, -5.225e-07, 1.0, -0.0009588, -6.575e-07, 1.0, -0.0009588, 0.0009831, -1.0, 0.0009829, 0.0009831, -1.0, 0.0009829, 0.0009831, -1.0, 0.0009829, 0.000983, -1.0, 0.000983, 0.000983, -1.0, 0.000983, 0.000983, -1.0, 0.0009829, 0.001017, -1.0, 0.001017, 0.001017, -1.0, 0.001017, 0.001017, -1.0, 0.001017, 0.001017, -1.0, 0.001017, 0.001017, -1.0, 0.001017, 0.001017, -1.0, 0.001017, 0.0009831, -1.0, 0.0009829, 0.000983, -1.0, 0.000983, 0.0009829, -1.0, 0.0009831, 0.0009829, -1.0, 0.0009831, 0.0009831, -1.0, 0.0009829, 0.0009831, -1.0, 0.0009829, 0.001017, -1.0, 0.001017, 0.001017, -1.0, 0.001017, 0.001017, -1.0, 0.001017, 0.001017, -1.0, 0.001017, 0.001017, -1.0, 0.001017, 0.001017, -1.0, 0.001017, 0.000983, -1.0, 0.000983, 0.000983, -1.0, 0.000983, 0.0009831, -1.0, 0.0009829, 0.000983, -1.0, 0.000983, 0.000983, -1.0, 0.0009829, 0.000983, -1.0, 0.000983, 0.001017, -1.0, 0.001017, 0.001017, -1.0, 0.001017, 0.001017, -1.0, 0.001017, 0.001017, -1.0, 0.001017, 0.001017, -1.0, 0.001017, 0.001017, -1.0, 0.001017, 0.0009831, -1.0, 0.0009829, 0.000983, -1.0, 0.000983, 0.000983, -1.0, 0.000983, 0.0009831, -1.0, 0.0009829, 0.0009831, -1.0, 0.0009829, 0.000983, -1.0, 0.000983, 0.001017, -1.0, 0.001017, 0.001017, -1.0, 0.001017, 0.001017, -1.0, 0.001017, 0.001017, -1.0, 0.001017, 0.001017, -1.0, 0.001017, 0.001017, -1.0, 0.001017, 0.7093, 0.04126, 0.7037, 0.8725, 0.3346, 0.3561, 0.9241, 0.04077, 0.3799, 0.6697, 0.334, 0.6632, 0.8725, 0.3346, 0.3561, 0.7093, 0.04126, 0.7037, 0.3831, 0.04085, 0.9228, 0.6697, 0.334, 0.6632, 0.7093, 0.04126, 0.7037, 0.3633, 0.3357, 0.8691, 0.6697, 0.334, 0.6632, 0.3831, 0.04085, 0.9228, 0.00101, 0.03964, 0.9992, 0.3633, 0.3357, 0.8691, 0.3831, 0.04085, 0.9228, 0.001247, 0.3334, 0.9428, 0.3633, 0.3357, 0.8691, 0.00101, 0.03964, 0.9992, -0.3799, 0.04079, 0.9241, 0.001247, 0.3334, 0.9428, 0.00101, 0.03964, 0.9992, -0.3597, 0.3351, 0.8708, 0.001247, 0.3334, 0.9428, -0.3799, 0.04079, 0.9241, -0.7065, 0.04123, 0.7065, -0.3597, 0.3351, 0.8708, -0.3799, 0.04079, 0.9241, -0.6665, 0.334, 0.6665, -0.3597, 0.3351, 0.8708, -0.7065, 0.04123, 0.7065, -0.9228, 0.04085, 0.3831, -0.6665, 0.334, 0.6665, -0.7065, 0.04123, 0.7065, -0.8708, 0.3351, 0.3597, -0.6665, 0.334, 0.6665, -0.9228, 0.04085, 0.3831, -0.9992, 0.03964, 0.001015, -0.8708, 0.3351, 0.3597, -0.9228, 0.04085, 0.3831, -0.9428, 0.3334, 0.001245, -0.8708, 0.3351, 0.3597, -0.9992, 0.03964, 0.001015, -0.9239, 0.04214, -0.3804, -0.9428, 0.3334, 0.001245, -0.9992, 0.03964, 0.001015, -0.8717, 0.3364, -0.3563, -0.9428, 0.3334, 0.001245, -0.9239, 0.04214, -0.3804, -0.7086, 0.04269, -0.7043, -0.8717, 0.3364, -0.3563, -0.9239, 0.04214, -0.3804, -0.6685, 0.3358, -0.6636, -0.8717, 0.3364, -0.3563, -0.7086, 0.04269, -0.7043, -0.3819, 0.04215, -0.9232, -0.6685, 0.3358, -0.6636, -0.7086, 0.04269, -0.7043, -0.3618, 0.3372, -0.8692, -0.6685, 0.3358, -0.6636, -0.3819, 0.04215, -0.9232, 8.545e-08, 0.03859, -0.9993, -0.3618, 0.3372, -0.8692, -0.3819, 0.04215, -0.9232, 4.704e-06, 0.3345, -0.9424, -0.3618, 0.3372, -0.8692, 8.545e-08, 0.03859, -0.9993, 0.3811, 0.03946, -0.9237, 4.704e-06, 0.3345, -0.9424, 8.545e-08, 0.03859, -0.9993, 0.3612, 0.3336, -0.8708, 4.704e-06, 0.3345, -0.9424, 0.3811, 0.03946, -0.9237, 0.7073, 0.03977, -0.7058, 0.3612, 0.3336, -0.8708, 0.3811, 0.03946, -0.9237, 0.6678, 0.3322, -0.6661, 0.3612, 0.3336, -0.8708, 0.7073, 0.03977, -0.7058, 0.9231, 0.03949, -0.3826, 0.6678, 0.3322, -0.6661, 0.7073, 0.03977, -0.7058, 0.8716, 0.3333, -0.3594, 0.6678, 0.3322, -0.6661, 0.9231, 0.03949, -0.3826, 0.9993, 0.0386, -0.001009, 0.8716, 0.3333, -0.3594, 0.9231, 0.03949, -0.3826, 0.9433, 0.3319, -0.001234, 0.8716, 0.3333, -0.3594, 0.9993, 0.0386, -0.001009, 0.9241, 0.04078, 0.3799, 0.9433, 0.3319, -0.001234, 0.9993, 0.0386, -0.001009, 0.8725, 0.3346, 0.356, 0.9433, 0.3319, -0.001234, 0.9241, 0.04078, 0.3799, -0.8748, 0.3231, -0.3611, -0.9469, 0.3215, 0.001241, -0.8717, 0.3364, -0.3563, -0.8717, 0.3364, -0.3563, -0.9469, 0.3215, 0.001241, -0.9428, 0.3334, 0.001245, -0.9469, 0.3215, 0.001241, -0.8738, 0.3218, 0.3645, -0.9428, 0.3334, 0.001245, -0.9428, 0.3334, 0.001245, -0.8738, 0.3218, 0.3645, -0.8708, 0.3352, 0.3597, -0.8738, 0.3218, 0.3645, -0.6675, 0.3232, 0.6708, -0.8708, 0.3352, 0.3597, -0.8708, 0.3352, 0.3597, -0.6675, 0.3232, 0.6708, -0.6665, 0.3341, 0.6665, -0.6675, 0.3232, 0.6708, -0.3609, 0.3213, 0.8755, -0.6665, 0.3341, 0.6665, -0.6665, 0.3341, 0.6665, -0.3609, 0.3213, 0.8755, -0.3597, 0.3352, 0.8708, -0.3609, 0.3213, 0.8755, 0.001241, 0.3215, 0.9469, -0.3597, 0.3352, 0.8708, -0.3597, 0.3352, 0.8708, 0.001241, 0.3215, 0.9469, 0.001245, 0.3334, 0.9428, 0.001241, 0.3215, 0.9469, 0.3645, 0.3218, 0.8739, 0.001245, 0.3334, 0.9428, 0.001245, 0.3334, 0.9428, 0.3645, 0.3218, 0.8739, 0.3632, 0.3357, 0.8691, 0.5526, 0.6269, 0.5492, 0.9134, 0.1539, 0.3769, 0.7208, 0.6277, 0.2938, 0.7018, 0.1531, 0.6957, 0.9134, 0.1539, 0.3769, 0.5526, 0.6269, 0.5492, 0.7018, 0.1531, 0.6957, 0.9241, 0.04073, 0.38, 0.9134, 0.1539, 0.3769, 0.301, 0.6294, 0.7164, 0.7018, 0.1531, 0.6957, 0.5526, 0.6269, 0.5492, 0.7093, 0.04122, 0.7037, 0.9241, 0.04073, 0.38, 0.7018, 0.1531, 0.6957, 0.3803, 0.1541, 0.9119, 0.7018, 0.1531, 0.6957, 0.301, 0.6294, 0.7164, 0.3803, 0.1541, 0.9119, 0.7093, 0.04122, 0.7037, 0.7018, 0.1531, 0.6957, 0.001373, 0.6289, 0.7775, 0.3803, 0.1541, 0.9119, 0.301, 0.6294, 0.7164, 0.3831, 0.04081, 0.9228, 0.7093, 0.04122, 0.7037, 0.3803, 0.1541, 0.9119, 0.001134, 0.153, 0.9882, 0.3803, 0.1541, 0.9119, 0.001373, 0.6289, 0.7775, 0.001134, 0.153, 0.9882, 0.3831, 0.04081, 0.9228, 0.3803, 0.1541, 0.9119, -0.2974, 0.6286, 0.7186, 0.001134, 0.153, 0.9882, 0.001373, 0.6289, 0.7775, 0.001017, 0.03965, 0.9992, 0.3831, 0.04081, 0.9228, 0.001134, 0.153, 0.9882, -0.3769, 0.1539, 0.9134, 0.001134, 0.153, 0.9882, -0.2974, 0.6286, 0.7186, -0.3769, 0.1539, 0.9134, 0.001017, 0.03965, 0.9992, 0.001134, 0.153, 0.9882, -0.5492, 0.6269, 0.5526, -0.3769, 0.1539, 0.9134, -0.2974, 0.6286, 0.7186, -0.3799, 0.04073, 0.9241, 0.001017, 0.03965, 0.9992, -0.3769, 0.1539, 0.9134, -0.6988, 0.1531, 0.6988, -0.3769, 0.1539, 0.9134, -0.5492, 0.6269, 0.5526, -0.6988, 0.1531, 0.6988, -0.3799, 0.04073, 0.9241, -0.3769, 0.1539, 0.9134, -0.7186, 0.6286, 0.2974, -0.6988, 0.1531, 0.6988, -0.5492, 0.6269, 0.5526, -0.7065, 0.04121, 0.7065, -0.3799, 0.04073, 0.9241, -0.6988, 0.1531, 0.6988, -0.9119, 0.1541, 0.3803, -0.6988, 0.1531, 0.6988, -0.7186, 0.6286, 0.2974, -0.9119, 0.1541, 0.3803, -0.7065, 0.04121, 0.7065, -0.6988, 0.1531, 0.6988, -0.7775, 0.6289, 0.001373, -0.9119, 0.1541, 0.3803, -0.7186, 0.6286, 0.2974, -0.9228, 0.04081, 0.3831, -0.7065, 0.04121, 0.7065, -0.9119, 0.1541, 0.3803, -0.9882, 0.153, 0.001138, -0.9119, 0.1541, 0.3803, -0.7775, 0.6289, 0.001373, -0.9882, 0.153, 0.001138, -0.9228, 0.04081, 0.3831, -0.9119, 0.1541, 0.3803, -0.7194, 0.6294, -0.2939, -0.9882, 0.153, 0.001138, -0.7775, 0.6289, 0.001373, -0.9992, 0.03965, 0.001017, -0.9228, 0.04081, 0.3831, -0.9882, 0.153, 0.001138, -0.9129, 0.1555, -0.3773, -0.9882, 0.153, 0.001138, -0.7194, 0.6294, -0.2939, -0.9129, 0.1555, -0.3773, -0.9992, 0.03965, 0.001017, -0.9882, 0.153, 0.001138, -0.5508, 0.6285, -0.5491, -0.9129, 0.1555, -0.3773, -0.7194, 0.6294, -0.2939, -0.9239, 0.0421, -0.3803, -0.9992, 0.03965, 0.001017, -0.9129, 0.1555, -0.3773, -0.7009, 0.1548, -0.6963, -0.9129, 0.1555, -0.3773, -0.5508, 0.6285, -0.5491, -0.7009, 0.1548, -0.6963, -0.9239, 0.0421, -0.3803, -0.9129, 0.1555, -0.3773, -0.2993, 0.6307, -0.716, -0.7009, 0.1548, -0.6963, -0.5508, 0.6285, -0.5491, -0.7086, 0.04266, -0.7043, -0.9239, 0.0421, -0.3803, -0.7009, 0.1548, -0.6963, -0.379, 0.1556, -0.9122, -0.7009, 0.1548, -0.6963, -0.2993, 0.6307, -0.716, -0.379, 0.1556, -0.9122, -0.7086, 0.04266, -0.7043, -0.7009, 0.1548, -0.6963, -3.444e-06, 0.6267, -0.7793, -0.379, 0.1556, -0.9122, -0.2993, 0.6307, -0.716, -0.3819, 0.04216, -0.9232, -0.7086, 0.04266, -0.7043, -0.379, 0.1556, -0.9122, 2.255e-06, 0.1516, -0.9884, -0.379, 0.1556, -0.9122, -3.444e-06, 0.6267, -0.7793, 2.255e-06, 0.1516, -0.9884, -0.3819, 0.04216, -0.9232, -0.379, 0.1556, -0.9122, 0.2992, 0.6273, -0.719, 2.255e-06, 0.1516, -0.9884, -3.444e-06, 0.6267, -0.7793, 1.514e-06, 0.03853, -0.9993, -0.3819, 0.04216, -0.9232, 2.255e-06, 0.1516, -0.9884, 0.3782, 0.1524, -0.9131, 2.255e-06, 0.1516, -0.9884, 0.2992, 0.6273, -0.719, 0.3782, 0.1524, -0.9131, 1.514e-06, 0.03853, -0.9993, 2.255e-06, 0.1516, -0.9884, 0.551, 0.6253, -0.5526, 0.3782, 0.1524, -0.9131, 0.2992, 0.6273, -0.719, 0.3811, 0.03941, -0.9237, 1.514e-06, 0.03853, -0.9993, 0.3782, 0.1524, -0.9131, 0.3782, 0.1524, -0.9131, 0.7073, 0.03975, -0.7058, 0.3811, 0.03941, -0.9237, 0.6997, 0.1515, -0.6982, 0.3782, 0.1524, -0.9131, 0.551, 0.6253, -0.5526, 0.6997, 0.1515, -0.6982, 0.7073, 0.03975, -0.7058, 0.3782, 0.1524, -0.9131, 0.7201, 0.6269, -0.2974, 0.6997, 0.1515, -0.6982, 0.551, 0.6253, -0.5526, 0.9124, 0.1526, -0.3799, 0.7073, 0.03975, -0.7058, 0.6997, 0.1515, -0.6982, 0.9124, 0.1526, -0.3799, 0.6997, 0.1515, -0.6982, 0.7201, 0.6269, -0.2974, 0.9231, 0.03942, -0.3826, 0.7073, 0.03975, -0.7058, 0.9124, 0.1526, -0.3799, 0.7787, 0.6274, -0.001374, 0.9124, 0.1526, -0.3799, 0.7201, 0.6269, -0.2974, 0.9884, 0.1518, -0.00112, 0.9231, 0.03942, -0.3826, 0.9124, 0.1526, -0.3799, 0.9884, 0.1518, -0.00112, 0.9124, 0.1526, -0.3799, 0.7787, 0.6274, -0.001374, 0.9993, 0.03857, -0.001015, 0.9231, 0.03942, -0.3826, 0.9884, 0.1518, -0.00112, 0.7209, 0.6277, 0.2938, 0.9884, 0.1518, -0.00112, 0.7787, 0.6274, -0.001374, 0.9134, 0.1539, 0.3769, 0.9884, 0.1518, -0.00112, 0.7209, 0.6277, 0.2938, 0.9134, 0.1539, 0.3769, 0.9993, 0.03857, -0.001015, 0.9884, 0.1518, -0.00112, 0.9242, 0.04073, 0.3799, 0.9993, 0.03857, -0.001015, 0.9134, 0.1539, 0.3769, 0.6697, 0.3341, 0.6632, 0.8755, 0.3213, 0.3609, 0.8725, 0.3347, 0.3561, 0.6708, 0.3232, 0.6675, 0.8755, 0.3213, 0.3609, 0.6697, 0.3341, 0.6632, 0.3633, 0.3357, 0.8691, 0.6708, 0.3232, 0.6675, 0.6697, 0.3341, 0.6632, 0.6708, 0.3232, 0.6675, 0.9246, 0.006413, 0.3809, 0.8755, 0.3213, 0.3609, 0.3645, 0.3217, 0.8739, 0.6708, 0.3232, 0.6675, 0.3633, 0.3357, 0.8691, 0.7099, 0.006985, 0.7043, 0.9246, 0.006413, 0.3809, 0.6708, 0.3232, 0.6675, 0.3645, 0.3217, 0.8739, 0.7099, 0.006985, 0.7043, 0.6708, 0.3232, 0.6675, 0.7099, 0.006985, 0.7043, 0.923, -0.01686, 0.3845, 0.9246, 0.006413, 0.3809, 0.384, 0.006457, 0.9233, 0.7099, 0.006985, 0.7043, 0.3645, 0.3217, 0.8739, 0.001239, 0.3214, 0.9469, 0.384, 0.006457, 0.9233, 0.3645, 0.3217, 0.8739, 0.707, -0.01824, 0.707, 0.923, -0.01686, 0.3845, 0.7099, 0.006985, 0.7043, 0.384, 0.006457, 0.9233, 0.707, -0.01824, 0.707, 0.7099, 0.006985, 0.7043, 0.707, -0.01824, 0.707, 0.7057, -0.6446, 0.2942, 0.923, -0.01686, 0.3845, 0.5416, -0.6429, 0.5416, 0.7057, -0.6446, 0.2942, 0.707, -0.01824, 0.707, 0.3845, -0.01687, 0.923, 0.5416, -0.6429, 0.5416, 0.707, -0.01824, 0.707, 0.3845, -0.01687, 0.923, 0.707, -0.01824, 0.707, 0.384, 0.006457, 0.9233, 0.2941, -0.6446, 0.7057, 0.5416, -0.6429, 0.5416, 0.3845, -0.01687, 0.923, 0.0009845, 0.006937, 1.0, 0.384, 0.006457, 0.9233, 0.001239, 0.3214, 0.9469, 0.0009845, 0.006937, 1.0, 0.3845, -0.01687, 0.923, 0.384, 0.006457, 0.9233, -0.3609, 0.3213, 0.8755, 0.0009845, 0.006937, 1.0, 0.001239, 0.3214, 0.9469, 0.0009601, -0.01899, 0.9998, 0.2941, -0.6446, 0.7057, 0.3845, -0.01687, 0.923, 0.0009601, -0.01899, 0.9998, 0.3845, -0.01687, 0.923, 0.0009845, 0.006937, 1.0, 0.001338, -0.6439, 0.7651, 0.2941, -0.6446, 0.7057, 0.0009601, -0.01899, 0.9998, -0.3809, 0.006416, 0.9246, 0.0009845, 0.006937, 1.0, -0.3609, 0.3213, 0.8755, -0.3809, 0.006416, 0.9246, 0.0009601, -0.01899, 0.9998, 0.0009845, 0.006937, 1.0, -0.6675, 0.3232, 0.6708, -0.3809, 0.006416, 0.9246, -0.3609, 0.3213, 0.8755, -0.3814, -0.01684, 0.9243, 0.001338, -0.6439, 0.7651, 0.0009601, -0.01899, 0.9998, -0.3814, -0.01684, 0.9243, 0.0009601, -0.01899, 0.9998, -0.3809, 0.006416, 0.9246, -0.2906, -0.6437, 0.7079, 0.001338, -0.6439, 0.7651, -0.3814, -0.01684, 0.9243, -0.7071, 0.00695, 0.7071, -0.3809, 0.006416, 0.9246, -0.6675, 0.3232, 0.6708, -0.7071, 0.00695, 0.7071, -0.3814, -0.01684, 0.9243, -0.3809, 0.006416, 0.9246, -0.8739, 0.3217, 0.3645, -0.7071, 0.00695, 0.7071, -0.6675, 0.3232, 0.6708, -0.7042, -0.01827, 0.7098, -0.2906, -0.6437, 0.7079, -0.3814, -0.01684, 0.9243, -0.7042, -0.01827, 0.7098, -0.3814, -0.01684, 0.9243, -0.7071, 0.00695, 0.7071, -0.5383, -0.6429, 0.545, -0.2906, -0.6437, 0.7079, -0.7042, -0.01827, 0.7098, -0.9233, 0.006457, 0.384, -0.7071, 0.00695, 0.7071, -0.8739, 0.3217, 0.3645, -0.9233, 0.006457, 0.384, -0.7042, -0.01827, 0.7098, -0.7071, 0.00695, 0.7071, -0.9469, 0.3214, 0.001239, -0.9233, 0.006457, 0.384, -0.8739, 0.3217, 0.3645, -0.9217, -0.0169, 0.3876, -0.5383, -0.6429, 0.545, -0.7042, -0.01827, 0.7098, -0.9217, -0.0169, 0.3876, -0.7042, -0.01827, 0.7098, -0.9233, 0.006457, 0.384, -0.7034, -0.6454, 0.2978, -0.5383, -0.6429, 0.545, -0.9217, -0.0169, 0.3876, -1.0, 0.006937, 0.0009846, -0.9233, 0.006457, 0.384, -0.9469, 0.3214, 0.001239, -1.0, 0.006937, 0.0009846, -0.9217, -0.0169, 0.3876, -0.9233, 0.006457, 0.384, -0.8747, 0.323, -0.3612, -1.0, 0.006937, 0.0009846, -0.9469, 0.3214, 0.001239, -0.9998, -0.01901, 0.002998, -0.7034, -0.6454, 0.2978, -0.9217, -0.0169, 0.3876, -0.9998, -0.01901, 0.002998, -0.9217, -0.0169, 0.3876, -1.0, 0.006937, 0.0009846, -0.764, -0.6452, 0.004148, -0.7034, -0.6454, 0.2978, -0.9998, -0.01901, 0.002998, -0.9244, 0.007701, -0.3813, -0.9998, -0.01901, 0.002998, -1.0, 0.006937, 0.0009846, -0.9244, 0.007701, -0.3813, -1.0, 0.006937, 0.0009846, -0.8747, 0.323, -0.3612, -0.9249, -0.02076, -0.3796, -0.764, -0.6452, 0.004148, -0.9998, -0.01901, 0.002998, -0.9249, -0.02076, -0.3796, -0.9998, -0.01901, 0.002998, -0.9244, 0.007701, -0.3813, -0.7056, -0.6479, -0.2871, -0.764, -0.6452, 0.004148, -0.9249, -0.02076, -0.3796, -0.6685, 0.3359, -0.6636, -0.8747, 0.323, -0.3612, -0.8717, 0.3365, -0.3564, -0.7104, -0.02253, -0.7034, -0.7056, -0.6479, -0.2871, -0.9249, -0.02076, -0.3796, -0.543, -0.6476, -0.5346, -0.7056, -0.6479, -0.2871, -0.7104, -0.02253, -0.7034, -0.6695, 0.325, -0.6679, -0.8747, 0.323, -0.3612, -0.6685, 0.3359, -0.6636, -0.6695, 0.325, -0.6679, -0.9244, 0.007701, -0.3813, -0.8747, 0.323, -0.3612, -0.3618, 0.3373, -0.8691, -0.6695, 0.325, -0.6679, -0.6685, 0.3359, -0.6636, -0.7092, 0.008333, -0.705, -0.9249, -0.02076, -0.3796, -0.9244, 0.007701, -0.3813, -0.7092, 0.008333, -0.705, -0.9244, 0.007701, -0.3813, -0.6695, 0.325, -0.6679, -0.7104, -0.02253, -0.7034, -0.9249, -0.02076, -0.3796, -0.7092, 0.008333, -0.705, -0.363, 0.3233, -0.8739, -0.6695, 0.325, -0.6679, -0.3618, 0.3373, -0.8691, -0.363, 0.3233, -0.8739, -0.7092, 0.008333, -0.705, -0.6695, 0.325, -0.6679, 3.496e-06, 0.3345, -0.9424, -0.363, 0.3233, -0.8739, -0.3618, 0.3373, -0.8691, -0.3829, 0.007747, -0.9238, -0.7104, -0.02253, -0.7034, -0.7092, 0.008333, -0.705, -0.3829, 0.007747, -0.9238, -0.7092, 0.008333, -0.705, -0.363, 0.3233, -0.8739, 9.302e-06, 0.3225, -0.9466, -0.363, 0.3233, -0.8739, 3.496e-06, 0.3345, -0.9424, 9.302e-06, 0.3225, -0.9466, -0.3829, 0.007747, -0.9238, -0.363, 0.3233, -0.8739, 0.3612, 0.3337, -0.8708, 9.302e-06, 0.3225, -0.9466, 3.496e-06, 0.3345, -0.9424, -0.3874, -0.02086, -0.9217, -0.7104, -0.02253, -0.7034, -0.3829, 0.007747, -0.9238, -0.3874, -0.02086, -0.9217, -0.543, -0.6476, -0.5346, -0.7104, -0.02253, -0.7034, -0.296, -0.65, -0.6999, -0.543, -0.6476, -0.5346, -0.3874, -0.02086, -0.9217, 4.087e-06, 0.00792, -1.0, -0.3829, 0.007747, -0.9238, 9.302e-06, 0.3225, -0.9466, 4.087e-06, 0.00792, -1.0, -0.3874, -0.02086, -0.9217, -0.3829, 0.007747, -0.9238, 0.3624, 0.3197, -0.8755, 9.302e-06, 0.3225, -0.9466, 0.3612, 0.3337, -0.8708, 0.3624, 0.3197, -0.8755, 4.087e-06, 0.00792, -1.0, 9.302e-06, 0.3225, -0.9466, 0.6678, 0.3323, -0.6661, 0.3624, 0.3197, -0.8755, 0.3612, 0.3337, -0.8708, -0.001989, -0.02206, -0.9998, -0.3874, -0.02086, -0.9217, 4.087e-06, 0.00792, -1.0, -0.001989, -0.02206, -0.9998, -0.296, -0.65, -0.6999, -0.3874, -0.02086, -0.9217, -0.002769, -0.649, -0.7608, -0.296, -0.65, -0.6999, -0.001989, -0.02206, -0.9998, 0.382, 0.005133, -0.9242, 4.087e-06, 0.00792, -1.0, 0.3624, 0.3197, -0.8755, 0.382, 0.005133, -0.9242, -0.001989, -0.02206, -0.9998, 4.087e-06, 0.00792, -1.0, 0.6688, 0.3214, -0.6704, 0.3624, 0.3197, -0.8755, 0.6678, 0.3323, -0.6661, 0.6688, 0.3214, -0.6704, 0.382, 0.005133, -0.9242, 0.3624, 0.3197, -0.8755, 0.8716, 0.3334, -0.3594, 0.6688, 0.3214, -0.6704, 0.6678, 0.3323, -0.6661, 0.3865, -0.01821, -0.9221, -0.001989, -0.02206, -0.9998, 0.382, 0.005133, -0.9242, 0.3865, -0.01821, -0.9221, -0.002769, -0.649, -0.7608, -0.001989, -0.02206, -0.9998, 0.296, -0.6467, -0.703, -0.002769, -0.649, -0.7608, 0.3865, -0.01821, -0.9221, 0.7078, 0.005552, -0.7064, 0.382, 0.005133, -0.9242, 0.6688, 0.3214, -0.6704, 0.7078, 0.005552, -0.7064, 0.3865, -0.01821, -0.9221, 0.382, 0.005133, -0.9242, 0.8746, 0.32, -0.3642, 0.6688, 0.3214, -0.6704, 0.8716, 0.3334, -0.3594, 0.8746, 0.32, -0.3642, 0.7078, 0.005552, -0.7064, 0.6688, 0.3214, -0.6704, 0.9433, 0.3319, -0.001243, 0.8746, 0.32, -0.3642, 0.8716, 0.3334, -0.3594, 0.7091, -0.01967, -0.7049, 0.3865, -0.01821, -0.9221, 0.7078, 0.005552, -0.7064, 0.7091, -0.01967, -0.7049, 0.296, -0.6467, -0.703, 0.3865, -0.01821, -0.9221, 0.5432, -0.6444, -0.5382, 0.296, -0.6467, -0.703, 0.7091, -0.01967, -0.7049, 0.9235, 0.005148, -0.3835, 0.7078, 0.005552, -0.7064, 0.8746, 0.32, -0.3642, 0.9235, 0.005148, -0.3835, 0.7091, -0.01967, -0.7049, 0.7078, 0.005552, -0.7064, 0.9474, 0.3199, -0.001232, 0.8746, 0.32, -0.3642, 0.9433, 0.3319, -0.001243, 0.9474, 0.3199, -0.001232, 0.9235, 0.005148, -0.3835, 0.8746, 0.32, -0.3642, 0.8725, 0.3346, 0.356, 0.9474, 0.3199, -0.001232, 0.9433, 0.3319, -0.001243, 0.8755, 0.3213, 0.3608, 0.9474, 0.3199, -0.001232, 0.8725, 0.3346, 0.356, 0.8755, 0.3213, 0.3608, 1.0, 0.005895, -0.000986, 0.9474, 0.3199, -0.001232, 1.0, 0.005895, -0.000986, 0.9235, 0.005148, -0.3835, 0.9474, 0.3199, -0.001232, 0.9246, 0.006419, 0.3808, 1.0, 0.005895, -0.000986, 0.8755, 0.3213, 0.3608, 0.9241, -0.01817, -0.3818, 0.7091, -0.01967, -0.7049, 0.9235, 0.005148, -0.3835, 1.0, 0.005895, -0.000986, 0.9241, -0.01817, -0.3818, 0.9235, 0.005148, -0.3835, 0.9241, -0.01817, -0.3818, 0.5432, -0.6444, -0.5382, 0.7091, -0.01967, -0.7049, 0.7064, -0.6454, -0.2906, 0.5432, -0.6444, -0.5382, 0.9241, -0.01817, -0.3818, 0.9998, -0.01899, 0.0009882, 0.9241, -0.01817, -0.3818, 1.0, 0.005895, -0.000986, 0.9998, -0.01899, 0.0009882, 0.7064, -0.6454, -0.2906, 0.9241, -0.01817, -0.3818, 0.9246, 0.006419, 0.3808, 0.9998, -0.01899, 0.0009882, 1.0, 0.005895, -0.000986, 0.7651, -0.6439, 0.001364, 0.7064, -0.6454, -0.2906, 0.9998, -0.01899, 0.0009882, 0.923, -0.01684, 0.3844, 0.9998, -0.01899, 0.0009882, 0.9246, 0.006419, 0.3808, 0.923, -0.01684, 0.3844, 0.7651, -0.6439, 0.001364, 0.9998, -0.01899, 0.0009882, 0.7057, -0.6446, 0.2941, 0.7651, -0.6439, 0.001364, 0.923, -0.01684, 0.3844, -1.072e-07, 1.0, -0.0009588, 5.044e-08, 1.0, -0.0009588, -4.051e-08, 1.0, -0.0009588, -1.072e-07, 1.0, -0.0009588, -4.051e-08, 1.0, -0.0009588, -3.426e-08, 1.0, -0.0009588, -1.072e-07, 1.0, -0.0009588, -5.412e-07, 1.0, -0.0009588, 5.044e-08, 1.0, -0.0009588, -1.072e-07, 1.0, -0.0009588, -3.426e-08, 1.0, -0.0009588, 7.878e-08, 1.0, -0.0009588, -1.072e-07, 1.0, -0.0009588, -6.371e-07, 1.0, -0.0009588, -5.412e-07, 1.0, -0.0009588, -1.072e-07, 1.0, -0.0009588, 7.878e-08, 1.0, -0.0009588, 7.672e-08, 1.0, -0.0009588, -1.072e-07, 1.0, -0.0009588, -3.356e-08, 1.0, -0.0009588, -6.371e-07, 1.0, -0.0009588, -1.072e-07, 1.0, -0.0009588, 7.672e-08, 1.0, -0.0009588, -3.356e-08, 1.0, -0.0009588])] * 3)])

# ---- objects
ob_s_milkbottle = bpy.data.objects.new('S_MILKBOTTLE', me_s_milkbottle)

# ---- transforms, parenting, visibility, modifiers, constraints
ob_s_milkbottle.location = (0.0, 0.0, 0.0)

# ---- collection membership
scene.collection.objects.link(ob_s_milkbottle)

# ---- scene / render settings (as saved in the file)
scene.frame_start = 1; scene.frame_end = 250; scene.frame_set(1)
scene.render.engine = 'BLENDER_EEVEE_NEXT'
scene.render.bake_bias = 0.0
scene.render.bake_samples = 0
scene.cycles.sampling_pattern = 'TABULATED_SOBOL'
scene.eevee.use_volume_custom_range = False
bpy.context.view_layer.update()

# ---- added for rendering (the .blend has no active camera and no usable light): camera, sun + grey world if the file has none
cam_auto = bpy.data.cameras.new('AutoCamera')
cam_auto.lens = 50.0
cam_auto.sensor_width = 36.0
cam_auto.clip_end = 1000.0
ob_auto_camera = bpy.data.objects.new('AutoCamera', cam_auto)
scene.collection.objects.link(ob_auto_camera)
ob_auto_camera.location = (0.387653, -0.27888, 0.310122)
ob_auto_camera.rotation_euler = (1.09748, -7.21219e-08, 0.694738)
scene.camera = ob_auto_camera
light_auto_sun = bpy.data.lights.new('AutoSun', 'SUN')
light_auto_sun.energy = 3.0
light_auto_sun.angle = 0.0523599
ob_auto_sun = bpy.data.objects.new('AutoSun', light_auto_sun)
scene.collection.objects.link(ob_auto_sun)
ob_auto_sun.rotation_euler = (0.872665, 0.174533, 0.523599)
if scene.world is None:
    world_auto = bpy.data.worlds.new('AutoWorld')
    world_auto.color = (0.3, 0.3, 0.3)
    scene.world = world_auto
bpy.context.view_layer.update()
